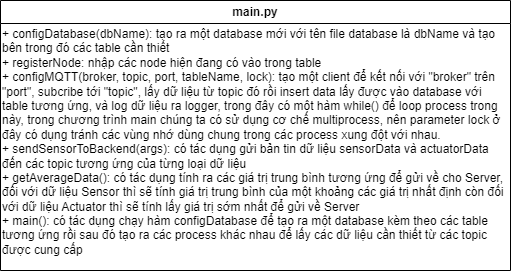

The diagram above was exported from draw.io. Its source (the exported page's mxGraphModel, read from the mxfile embedded in the PNG):
<mxGraphModel dx="519" dy="297" grid="1" gridSize="10" guides="1" tooltips="1" connect="1" arrows="1" fold="1" page="1" pageScale="1" pageWidth="850" pageHeight="1100" math="0" shadow="0">
  <root>
    <mxCell id="0" />
    <mxCell id="1" parent="0" />
    <mxCell id="VE-JsfOYYxwzHxKVbU2H-5" value="main.py" style="swimlane;whiteSpace=wrap;html=1;" parent="1" vertex="1">
      <mxGeometry x="180" y="20" width="510" height="270" as="geometry" />
    </mxCell>
    <mxCell id="VE-JsfOYYxwzHxKVbU2H-7" value="+&amp;nbsp;configDatabase(dbName): tạo ra một database mới với tên file database là dbName và tạo bên trong đó các table cần thiết&lt;br&gt;+ registerNode: nhập các node hiện đang có vào trong table&amp;nbsp;&lt;br&gt;+ configMQTT(broker, topic, port, tableName, lock): tạo một client để kết nối với &quot;broker&quot; trên &quot;port&quot;, subcribe tới &quot;topic&quot;, lấy dữ liệu từ topic đó rồi insert data lấy được vào database với table tương ứng, và log dữ liệu ra logger, trong đây có một hàm while() để loop process trong này, trong chương trình main chúng ta có sử dụng cơ chế multiprocess, nên parameter lock ở đây có dụng tránh các vùng nhớ dùng chung trong các process xung đột với nhau.&lt;br&gt;+&amp;nbsp;sendSensorToBackend(args): có tác dụng gửi bản tin dữ liệu sensorData và actuatorData đến các topic tương ứng của từng loại dữ liệu&lt;br&gt;+&amp;nbsp;getAverageData(): có tác dụng tính ra các giá trị trung bình tương ứng để gửi về cho Server, đối với dữ liệu Sensor thì sẽ tính giá trị trung bình của một khoảng các giá trị nhất định còn đối với dữ liệu Actuator thì sẽ tính lấy giá trị sớm nhất để gửi về Server&amp;nbsp;&lt;br&gt;+ main(): có tác dụng chạy hàm configDatabase để tạo ra một database kèm theo các table tương ứng rồi sau đó tạo ra các process khác nhau để lấy các dữ liệu cần thiết từ các topic được cung cấp&lt;br&gt;&amp;nbsp;&amp;nbsp;&lt;span style=&quot;font-family: Consolas, &amp;quot;Courier New&amp;quot;, monospace; font-size: 14px; color: rgb(145, 146, 136);&quot;&gt;&lt;br&gt;&lt;/span&gt;" style="text;html=1;strokeColor=none;fillColor=none;align=left;verticalAlign=top;whiteSpace=wrap;rounded=0;horizontal=1;" parent="VE-JsfOYYxwzHxKVbU2H-5" vertex="1">
      <mxGeometry y="20" width="510" height="240" as="geometry" />
    </mxCell>
  </root>
</mxGraphModel>